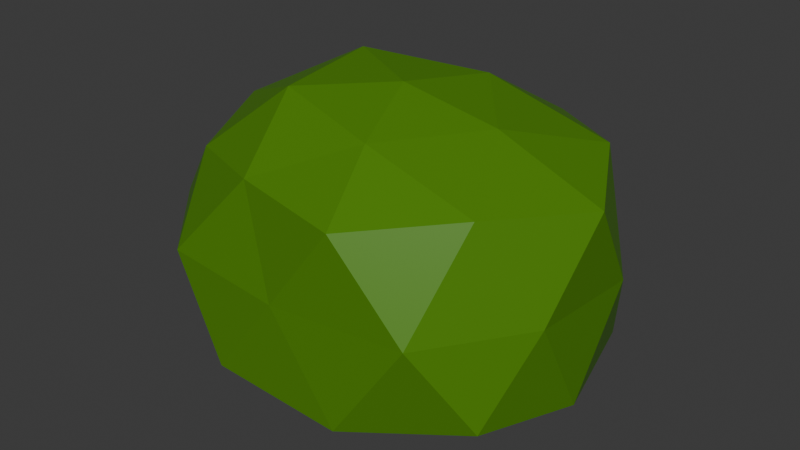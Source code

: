 # Source: Thicket_of_weeds.blend  (saved by Blender 5.0.119; exported with 4.5.12 LTS)
import bpy
from mathutils import Matrix  # noqa: F401  (used for matrix-valued properties, if any)

bpy.ops.wm.read_factory_settings(use_empty=True)
scene = bpy.context.scene
scene.name = 'Scene'

# ---- collections
col_collection = bpy.data.collections.new('Collection'); scene.collection.children.link(col_collection)

# ---- materials (node trees are filled in below, after node groups)
mat_x = bpy.data.materials.new('材质')

# ---- material node trees
mat_x.use_nodes = True; mat_x.node_tree.nodes.clear()
_N = mat_x.node_tree.nodes; _L = mat_x.node_tree.links
n0 = _N.new('ShaderNodeBsdfPrincipled'); n0.name = '原理化 BSDF'; n0.location = (-200, 100)
n0.inputs[0].default_value = (0.07421, 0.2307, 0.0, 1.0)
n1 = _N.new('ShaderNodeOutputMaterial'); n1.name = '材质输出'; n1.location = (200, 100)
_L.new(n0.outputs[0], n1.inputs[0])
n1.is_active_output = True

# ---- world
world_world = bpy.data.worlds.new('World'); scene.world = world_world
world_world.use_nodes = True; world_world.node_tree.nodes.clear()
_N = world_world.node_tree.nodes; _L = world_world.node_tree.links
n0 = _N.new('ShaderNodeOutputWorld'); n0.name = 'World Output'; n0.location = (200, 100)
n1 = _N.new('ShaderNodeBackground'); n1.name = 'Background'; n1.location = (-200, 100)
n1.inputs[0].default_value = (0.05088, 0.05088, 0.05088, 1.0)
_L.new(n1.outputs[0], n0.inputs[0])
n0.is_active_output = True
world_world.color = (0.05088, 0.05088, 0.05088)
world_world.sun_shadow_jitter_overblur = 0.0

# ---- meshes
me_x = bpy.data.meshes.new('棱角球')
me_x.from_pydata([(0.03388, 0.0176, -0.7119), (0.7236, -0.5257, -0.4472), (-0.2764, -0.8506, -0.4472), (-0.8761, 0.0005693, -0.4328), (-0.2764, 0.8506, -0.4472), (0.7381, 0.5363, -0.4561), (0.27, -0.8191, 0.4273), (-0.6448, -0.4679, 0.3841), (-0.7555, 0.5489, 0.4669), (0.2761, 0.8536, 0.4462), (0.8934, -0.001125, 0.448), (0.0199, 0.009, 0.7495), (-0.1074, -0.4054, -0.5938), (0.404, -0.2897, -0.7571), (0.2629, -0.809, -0.5257), (0.8418, -0.0002569, -0.5193), (0.368, 0.2684, -0.6814), (-0.3934, 0.0135, -0.5696), (-0.6726, -0.4888, -0.5088), (-0.1344, 0.4591, -0.6791), (-0.5969, 0.4428, -0.4204), (0.2629, 0.809, -0.5257), (0.8369, -0.2809, 0.002001), (0.8677, 0.2827, 0.0002873), (0.004644, -0.8453, -0.003625), (0.5584, -0.7692, -0.0002418), (-0.9397, -0.3051, -0.0006253), (-0.5607, -0.7703, -0.003967), (-0.5928, 0.8155, -1.437e-05), (-0.9702, 0.3148, 0.002523), (0.5366, 0.7498, -0.001841), (0.0004988, 0.9881, 6.086e-05), (0.6481, -0.4712, 0.4908), (-0.2222, -0.6968, 0.4445), (-0.7868, 0.006122, 0.4785), (-0.2529, 0.7741, 0.5034), (0.6699, 0.4885, 0.5128), (0.1461, -0.4181, 0.6326), (0.4494, 0.00705, 0.6588), (-0.3584, -0.2526, 0.6961), (-0.3829, 0.2866, 0.7402), (0.1428, 0.4504, 0.7038)], [], [(0, 13, 12), (1, 13, 15), (0, 12, 17), (0, 17, 19), (0, 19, 16), (1, 15, 22), (2, 14, 24), (3, 18, 26), (4, 20, 28), (5, 21, 30), (1, 22, 25), (2, 24, 27), (3, 26, 29), (4, 28, 31), (5, 30, 23), (6, 32, 37), (7, 33, 39), (8, 34, 40), (9, 35, 41), (10, 36, 38), (38, 41, 11), (38, 36, 41), (36, 9, 41), (41, 40, 11), (41, 35, 40), (35, 8, 40), (40, 39, 11), (40, 34, 39), (34, 7, 39), (39, 37, 11), (39, 33, 37), (33, 6, 37), (37, 38, 11), (37, 32, 38), (32, 10, 38), (23, 36, 10), (23, 30, 36), (30, 9, 36), (31, 35, 9), (31, 28, 35), (28, 8, 35), (29, 34, 8), (29, 26, 34), (26, 7, 34), (27, 33, 7), (27, 24, 33), (24, 6, 33), (25, 32, 6), (25, 22, 32), (22, 10, 32), (30, 31, 9), (30, 21, 31), (21, 4, 31), (28, 29, 8), (28, 20, 29), (20, 3, 29), (26, 27, 7), (26, 18, 27), (18, 2, 27), (24, 25, 6), (24, 14, 25), (14, 1, 25), (22, 23, 10), (22, 15, 23), (15, 5, 23), (16, 21, 5), (16, 19, 21), (19, 4, 21), (19, 20, 4), (19, 17, 20), (17, 3, 20), (17, 18, 3), (17, 12, 18), (12, 2, 18), (15, 16, 5), (15, 13, 16), (13, 0, 16), (12, 14, 2), (12, 13, 14), (13, 1, 14)])
_uv = me_x.uv_layers.new(name='UV贴图')
_uv.uv.foreach_set('vector', [0.1818, 0.0, 0.2273, 0.07873, 0.1364, 0.07873, 0.2727, 0.1575, 0.3182, 0.07873, 0.3636, 0.1575, 0.9091, 0.0, 0.9545, 0.07873, 0.8636, 0.07873, 0.7273, 0.0, 0.7727, 0.07873, 0.6818, 0.07873, 0.5455, 0.0, 0.5909, 0.07873, 0.5, 0.07873, 0.2727, 0.1575, 0.3636, 0.1575, 0.3182, 0.2362, 0.09091, 0.1575, 0.1818, 0.1575, 0.1364, 0.2362, 0.8182, 0.1575, 0.9091, 0.1575, 0.8636, 0.2362, 0.6364, 0.1575, 0.7273, 0.1575, 0.6818, 0.2362, 0.4545, 0.1575, 0.5455, 0.1575, 0.5, 0.2362, 0.2727, 0.1575, 0.3182, 0.2362, 0.2273, 0.2362, 0.09091, 0.1575, 0.1364, 0.2362, 0.04546, 0.2362, 0.8182, 0.1575, 0.8636, 0.2362, 0.7727, 0.2362, 0.6364, 0.1575, 0.6818, 0.2362, 0.5909, 0.2362, 0.4545, 0.1575, 0.5, 0.2362, 0.4091, 0.2362, 0.1818, 0.3149, 0.2727, 0.3149, 0.2273, 0.3937, 0.0, 0.3149, 0.09091, 0.3149, 0.04546, 0.3937, 0.7273, 0.3149, 0.8182, 0.3149, 0.7727, 0.3937, 0.5455, 0.3149, 0.6364, 0.3149, 0.5909, 0.3937, 0.3636, 0.3149, 0.4545, 0.3149, 0.4091, 0.3937, 0.4091, 0.3937, 0.5, 0.3937, 0.4545, 0.4724, 0.4091, 0.3937, 0.4545, 0.3149, 0.5, 0.3937, 0.4545, 0.3149, 0.5455, 0.3149, 0.5, 0.3937, 0.5909, 0.3937, 0.6818, 0.3937, 0.6364, 0.4724, 0.5909, 0.3937, 0.6364, 0.3149, 0.6818, 0.3937, 0.6364, 0.3149, 0.7273, 0.3149, 0.6818, 0.3937, 0.7727, 0.3937, 0.8636, 0.3937, 0.8182, 0.4724, 0.7727, 0.3937, 0.8182, 0.3149, 0.8636, 0.3937, 0.8182, 0.3149, 0.9091, 0.3149, 0.8636, 0.3937, 0.04546, 0.3937, 0.1364, 0.3937, 0.09091, 0.4724, 0.04546, 0.3937, 0.09091, 0.3149, 0.1364, 0.3937, 0.09091, 0.3149, 0.1818, 0.3149, 0.1364, 0.3937, 0.2273, 0.3937, 0.3182, 0.3937, 0.2727, 0.4724, 0.2273, 0.3937, 0.2727, 0.3149, 0.3182, 0.3937, 0.2727, 0.3149, 0.3636, 0.3149, 0.3182, 0.3937, 0.4091, 0.2362, 0.4545, 0.3149, 0.3636, 0.3149, 0.4091, 0.2362, 0.5, 0.2362, 0.4545, 0.3149, 0.5, 0.2362, 0.5455, 0.3149, 0.4545, 0.3149, 0.5909, 0.2362, 0.6364, 0.3149, 0.5455, 0.3149, 0.5909, 0.2362, 0.6818, 0.2362, 0.6364, 0.3149, 0.6818, 0.2362, 0.7273, 0.3149, 0.6364, 0.3149, 0.7727, 0.2362, 0.8182, 0.3149, 0.7273, 0.3149, 0.7727, 0.2362, 0.8636, 0.2362, 0.8182, 0.3149, 0.8636, 0.2362, 0.9091, 0.3149, 0.8182, 0.3149, 0.04546, 0.2362, 0.09091, 0.3149, 0.0, 0.3149, 0.04546, 0.2362, 0.1364, 0.2362, 0.09091, 0.3149, 0.1364, 0.2362, 0.1818, 0.3149, 0.09091, 0.3149, 0.2273, 0.2362, 0.2727, 0.3149, 0.1818, 0.3149, 0.2273, 0.2362, 0.3182, 0.2362, 0.2727, 0.3149, 0.3182, 0.2362, 0.3636, 0.3149, 0.2727, 0.3149, 0.5, 0.2362, 0.5909, 0.2362, 0.5455, 0.3149, 0.5, 0.2362, 0.5455, 0.1575, 0.5909, 0.2362, 0.5455, 0.1575, 0.6364, 0.1575, 0.5909, 0.2362, 0.6818, 0.2362, 0.7727, 0.2362, 0.7273, 0.3149, 0.6818, 0.2362, 0.7273, 0.1575, 0.7727, 0.2362, 0.7273, 0.1575, 0.8182, 0.1575, 0.7727, 0.2362, 0.8636, 0.2362, 0.9545, 0.2362, 0.9091, 0.3149, 0.8636, 0.2362, 0.9091, 0.1575, 0.9545, 0.2362, 0.9091, 0.1575, 1.0, 0.1575, 0.9545, 0.2362, 0.1364, 0.2362, 0.2273, 0.2362, 0.1818, 0.3149, 0.1364, 0.2362, 0.1818, 0.1575, 0.2273, 0.2362, 0.1818, 0.1575, 0.2727, 0.1575, 0.2273, 0.2362, 0.3182, 0.2362, 0.4091, 0.2362, 0.3636, 0.3149, 0.3182, 0.2362, 0.3636, 0.1575, 0.4091, 0.2362, 0.3636, 0.1575, 0.4545, 0.1575, 0.4091, 0.2362, 0.5, 0.07873, 0.5455, 0.1575, 0.4545, 0.1575, 0.5, 0.07873, 0.5909, 0.07873, 0.5455, 0.1575, 0.5909, 0.07873, 0.6364, 0.1575, 0.5455, 0.1575, 0.6818, 0.07873, 0.7273, 0.1575, 0.6364, 0.1575, 0.6818, 0.07873, 0.7727, 0.07873, 0.7273, 0.1575, 0.7727, 0.07873, 0.8182, 0.1575, 0.7273, 0.1575, 0.8636, 0.07873, 0.9091, 0.1575, 0.8182, 0.1575, 0.8636, 0.07873, 0.9545, 0.07873, 0.9091, 0.1575, 0.9545, 0.07873, 1.0, 0.1575, 0.9091, 0.1575, 0.3636, 0.1575, 0.4091, 0.07873, 0.4545, 0.1575, 0.3636, 0.1575, 0.3182, 0.07873, 0.4091, 0.07873, 0.3182, 0.07873, 0.3636, 0.0, 0.4091, 0.07873, 0.1364, 0.07873, 0.1818, 0.1575, 0.09091, 0.1575, 0.1364, 0.07873, 0.2273, 0.07873, 0.1818, 0.1575, 0.2273, 0.07873, 0.2727, 0.1575, 0.1818, 0.1575])
me_x.materials.append(mat_x)
me_x.update()

# ---- objects
ob_x = bpy.data.objects.new('棱角球', me_x)

# ---- transforms, parenting, visibility, modifiers, constraints
ob_x.location = (0.0, 0.0, 0.3551)
ob_x.scale = (0.7058, 0.5915, 0.5915)

# ---- collection membership
col_collection.objects.link(ob_x)

# ---- scene / render settings (as saved in the file)
scene.frame_start = 1; scene.frame_end = 250; scene.frame_set(1)
scene.render.engine = 'BLENDER_EEVEE_NEXT'
scene.render.bake_bias = 0.0
scene.render.bake_samples = 0
scene.cycles.sampling_pattern = 'TABULATED_SOBOL'
scene.eevee.use_volume_custom_range = False
bpy.context.view_layer.update()

# ---- added for rendering (the .blend has no active camera and no usable light): camera, sun
cam_auto = bpy.data.cameras.new('AutoCamera')
cam_auto.lens = 50.0
cam_auto.sensor_width = 36.0
cam_auto.clip_end = 1000.0
ob_auto_camera = bpy.data.objects.new('AutoCamera', cam_auto)
scene.collection.objects.link(ob_auto_camera)
ob_auto_camera.location = (1.75429, -2.09706, 1.77801)
ob_auto_camera.rotation_euler = (1.09748, -7.21219e-08, 0.694738)
scene.camera = ob_auto_camera
light_auto_sun = bpy.data.lights.new('AutoSun', 'SUN')
light_auto_sun.energy = 3.0
light_auto_sun.angle = 0.0523599
ob_auto_sun = bpy.data.objects.new('AutoSun', light_auto_sun)
scene.collection.objects.link(ob_auto_sun)
ob_auto_sun.rotation_euler = (0.872665, 0.174533, 0.523599)
bpy.context.view_layer.update()
